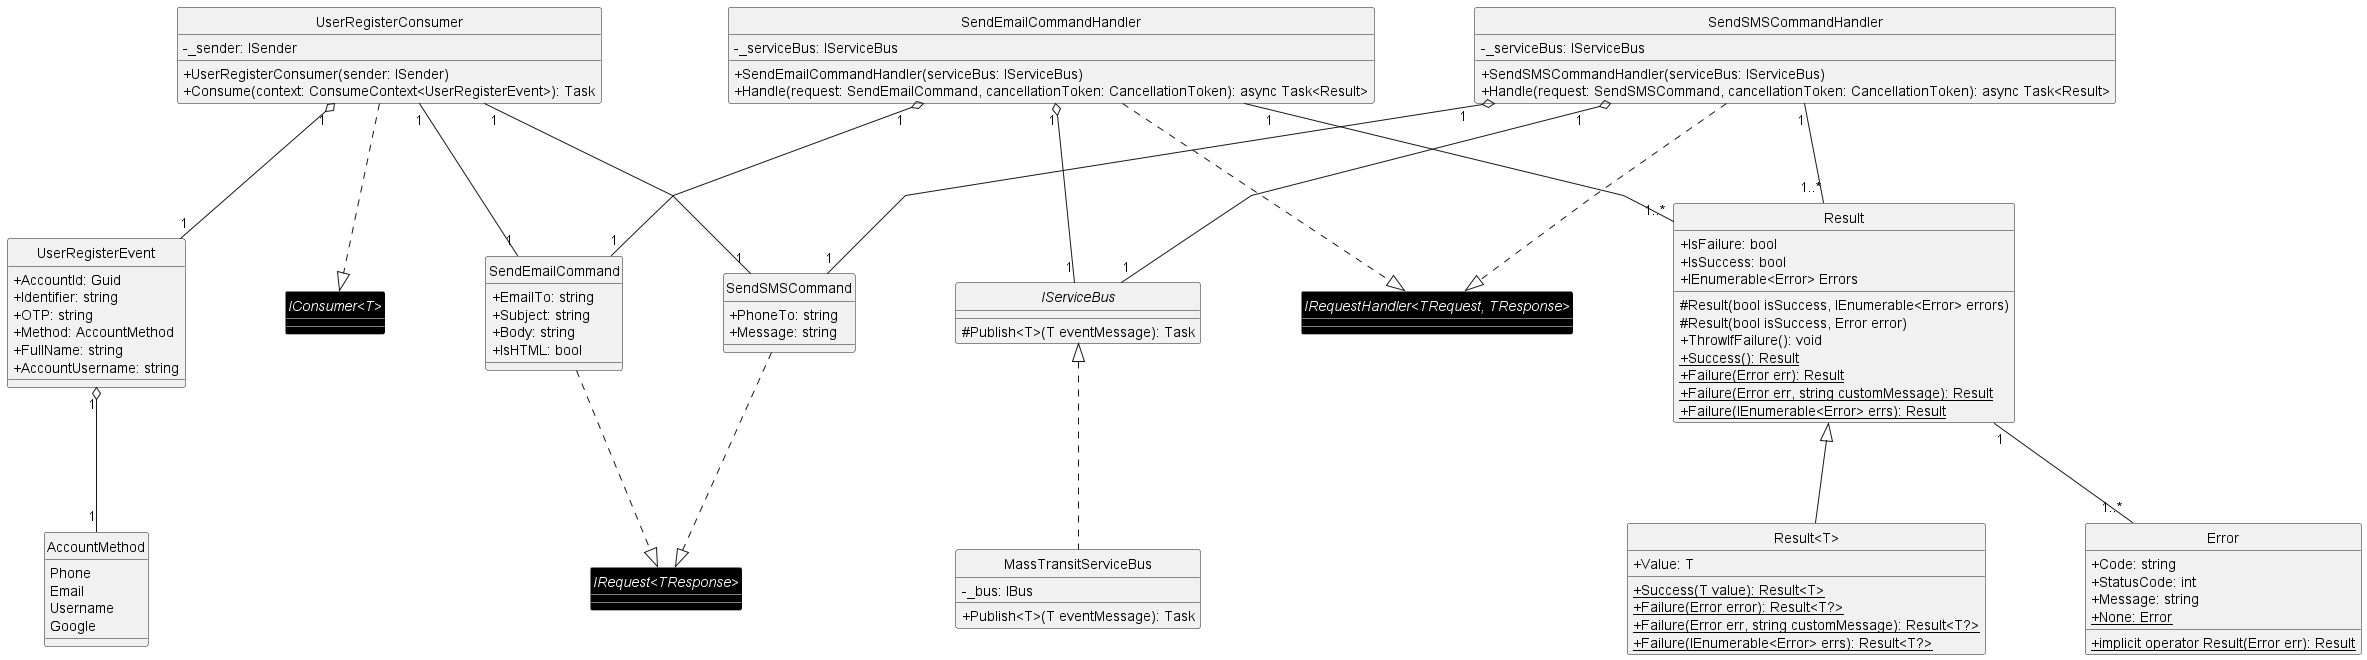

The diagram above was rendered by PlantUML. Its source (embedded in the PNG):
@startuml ClassDiagram
!include doc/SDS/CommonClassDiagram/ResultAndError.plantuml
!include doc/SDS/CommonClassDiagram/ServiceBus.plantuml
skinparam classAttributeIconSize 0
skinparam linetype polyline
skinparam nodesep 100
skinparam ranksep 100
hide circle

class UserRegisterConsumer {
    -_sender: ISender
    +UserRegisterConsumer(sender: ISender)
    +Consume(context: ConsumeContext<UserRegisterEvent>): Task
}

class UserRegisterEvent {
    +AccountId: Guid
    +Identifier: string
    +OTP: string
    +Method: AccountMethod
    +FullName: string
    +AccountUsername: string
}

enum AccountMethod {
    Phone
    Email
    Username
    Google
}

class SendEmailCommand {
    +EmailTo: string
    +Subject: string
    +Body: string
    +IsHTML: bool
}

class SendEmailCommandHandler {
    -_serviceBus: IServiceBus
    +SendEmailCommandHandler(serviceBus: IServiceBus)
    +Handle(request: SendEmailCommand, cancellationToken: CancellationToken): async Task<Result>
}

class SendSMSCommand {
    +PhoneTo: string
    +Message: string
}

class SendSMSCommandHandler {
    -_serviceBus: IServiceBus
    +SendSMSCommandHandler(serviceBus: IServiceBus)
    +Handle(request: SendSMSCommand, cancellationToken: CancellationToken): async Task<Result>
}

' =========== Library class ===========
interface "IRequest<TResponse>" #black;line:white;text:white
interface "IRequestHandler<TRequest, TResponse>" #black;line:white;text:white
interface "IConsumer<T>" #black;line:white;text:white
' =========== Library class ===========

UserRegisterConsumer ..|> "IConsumer<T>"
UserRegisterConsumer "1"--"1" SendEmailCommand
UserRegisterConsumer "1"--"1" SendSMSCommand
UserRegisterConsumer "1" o-- "1" UserRegisterEvent

UserRegisterEvent "1" o-- "1" AccountMethod

SendEmailCommand ..|> "IRequest<TResponse>"

SendEmailCommandHandler ..|> "IRequestHandler<TRequest, TResponse>"
SendEmailCommandHandler "1" o-- "1" SendEmailCommand
SendEmailCommandHandler "1" o-- "1" IServiceBus

SendEmailCommandHandler "1" -- "1..*" Result

SendSMSCommand ..|> "IRequest<TResponse>"

SendSMSCommandHandler ..|> "IRequestHandler<TRequest, TResponse>"
SendSMSCommandHandler "1" o-- "1" SendSMSCommand
SendSMSCommandHandler "1" o-- "1" IServiceBus

SendSMSCommandHandler "1" -- "1..*" Result


@enduml